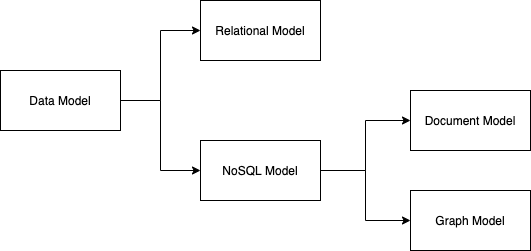

The diagram above was exported from draw.io. Its source (the exported page's mxGraphModel, read from the mxfile embedded in the PNG):
<mxGraphModel dx="466" dy="860" grid="1" gridSize="10" guides="1" tooltips="1" connect="1" arrows="1" fold="1" page="1" pageScale="1" pageWidth="850" pageHeight="1100" math="0" shadow="0">
  <root>
    <mxCell id="0" />
    <mxCell id="1" parent="0" />
    <mxCell id="5jUPn8A4oShPSGK9iCtd-6" style="edgeStyle=orthogonalEdgeStyle;rounded=0;orthogonalLoop=1;jettySize=auto;html=1;entryX=0;entryY=0.5;entryDx=0;entryDy=0;" edge="1" parent="1" source="5jUPn8A4oShPSGK9iCtd-1" target="5jUPn8A4oShPSGK9iCtd-2">
      <mxGeometry relative="1" as="geometry" />
    </mxCell>
    <mxCell id="5jUPn8A4oShPSGK9iCtd-10" style="edgeStyle=orthogonalEdgeStyle;rounded=0;orthogonalLoop=1;jettySize=auto;html=1;entryX=0;entryY=0.5;entryDx=0;entryDy=0;" edge="1" parent="1" source="5jUPn8A4oShPSGK9iCtd-1" target="5jUPn8A4oShPSGK9iCtd-3">
      <mxGeometry relative="1" as="geometry" />
    </mxCell>
    <mxCell id="5jUPn8A4oShPSGK9iCtd-1" value="Data Model" style="rounded=0;whiteSpace=wrap;html=1;" vertex="1" parent="1">
      <mxGeometry x="120" y="210" width="120" height="60" as="geometry" />
    </mxCell>
    <mxCell id="5jUPn8A4oShPSGK9iCtd-2" value="Relational Model" style="rounded=0;whiteSpace=wrap;html=1;" vertex="1" parent="1">
      <mxGeometry x="320" y="140" width="120" height="60" as="geometry" />
    </mxCell>
    <mxCell id="5jUPn8A4oShPSGK9iCtd-11" style="edgeStyle=orthogonalEdgeStyle;rounded=0;orthogonalLoop=1;jettySize=auto;html=1;" edge="1" parent="1" source="5jUPn8A4oShPSGK9iCtd-3" target="5jUPn8A4oShPSGK9iCtd-4">
      <mxGeometry relative="1" as="geometry" />
    </mxCell>
    <mxCell id="5jUPn8A4oShPSGK9iCtd-12" style="edgeStyle=orthogonalEdgeStyle;rounded=0;orthogonalLoop=1;jettySize=auto;html=1;entryX=0;entryY=0.5;entryDx=0;entryDy=0;" edge="1" parent="1" source="5jUPn8A4oShPSGK9iCtd-3" target="5jUPn8A4oShPSGK9iCtd-5">
      <mxGeometry relative="1" as="geometry" />
    </mxCell>
    <mxCell id="5jUPn8A4oShPSGK9iCtd-3" value="NoSQL Model" style="rounded=0;whiteSpace=wrap;html=1;" vertex="1" parent="1">
      <mxGeometry x="320" y="280" width="120" height="60" as="geometry" />
    </mxCell>
    <mxCell id="5jUPn8A4oShPSGK9iCtd-4" value="Document Model" style="rounded=0;whiteSpace=wrap;html=1;" vertex="1" parent="1">
      <mxGeometry x="530" y="230" width="120" height="60" as="geometry" />
    </mxCell>
    <mxCell id="5jUPn8A4oShPSGK9iCtd-5" value="Graph Model" style="rounded=0;whiteSpace=wrap;html=1;" vertex="1" parent="1">
      <mxGeometry x="530" y="330" width="120" height="60" as="geometry" />
    </mxCell>
  </root>
</mxGraphModel>